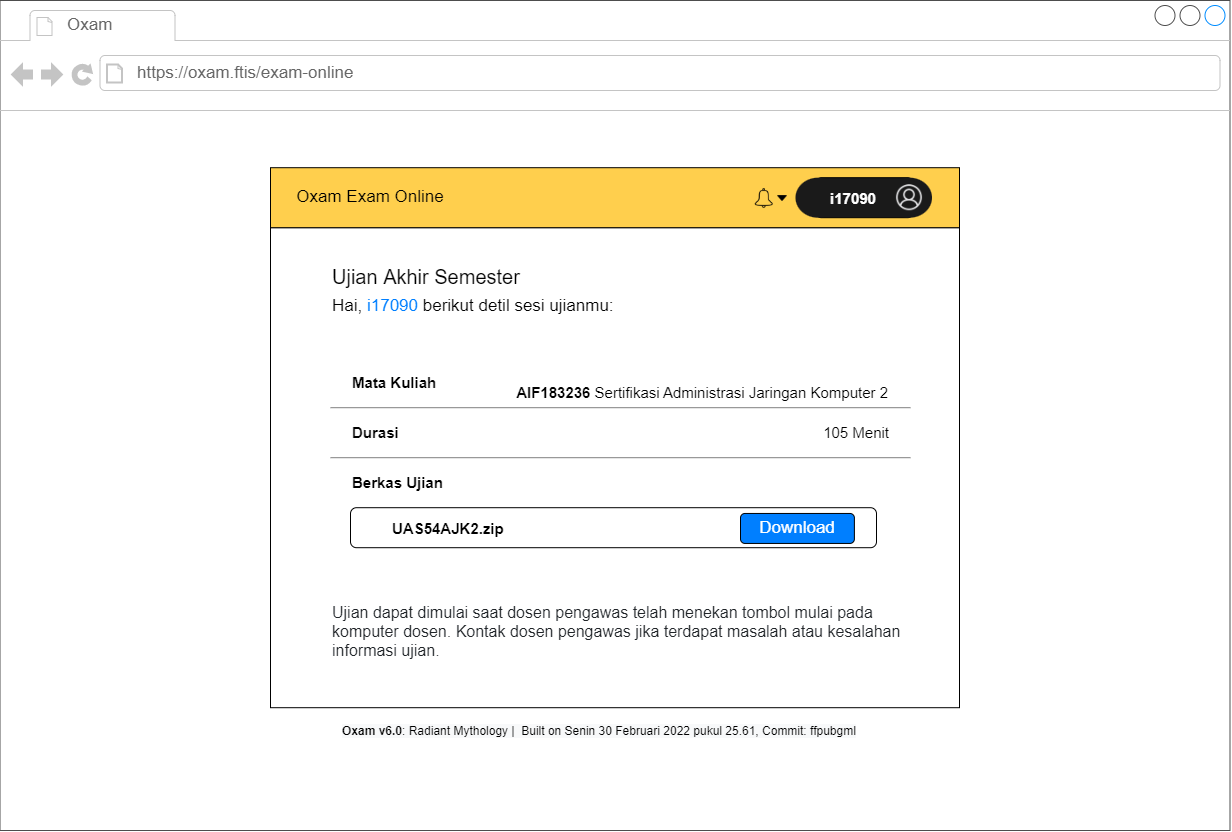

The diagram above was exported from draw.io. Its source (the exported page's mxGraphModel, read from the mxfile embedded in the PNG):
<mxGraphModel dx="1426" dy="-987" grid="1" gridSize="10" guides="1" tooltips="1" connect="1" arrows="1" fold="1" page="1" pageScale="1" pageWidth="850" pageHeight="1100" math="0" shadow="0">
  <root>
    <mxCell id="0" />
    <mxCell id="1" parent="0" />
    <mxCell id="2" value="" style="strokeWidth=1;shadow=0;dashed=0;align=center;html=1;shape=mxgraph.mockup.containers.browserWindow;rSize=0;strokeColor=#4D4D4D;strokeColor2=#008cff;strokeColor3=#c4c4c4;mainText=,;recursiveResize=0;container=0;" vertex="1" parent="1">
      <mxGeometry x="2574.5" y="2320" width="1230" height="830" as="geometry" />
    </mxCell>
    <mxCell id="3" value="Oxam" style="strokeWidth=1;shadow=0;dashed=0;align=center;html=1;shape=mxgraph.mockup.containers.anchor;fontSize=17;fontColor=#666666;align=left;" vertex="1" parent="1">
      <mxGeometry x="2640" y="2332" width="110" height="26" as="geometry" />
    </mxCell>
    <mxCell id="4" value="https://oxam.ftis/exam-online" style="strokeWidth=1;shadow=0;dashed=0;align=center;html=1;shape=mxgraph.mockup.containers.anchor;rSize=0;fontSize=17;fontColor=#666666;align=left;" vertex="1" parent="1">
      <mxGeometry x="2710" y="2380" width="250" height="26" as="geometry" />
    </mxCell>
    <mxCell id="5" value="" style="group" vertex="1" connectable="0" parent="1">
      <mxGeometry x="2845" y="2487.2" width="689" height="540" as="geometry" />
    </mxCell>
    <mxCell id="6" value="" style="rounded=0;whiteSpace=wrap;html=1;shadow=0;glass=0;sketch=0;fontSize=12;fontColor=#007FFF;align=left;" vertex="1" parent="5">
      <mxGeometry y="60" width="689" height="480" as="geometry" />
    </mxCell>
    <mxCell id="7" value="" style="rounded=0;whiteSpace=wrap;html=1;shadow=0;glass=0;sketch=0;fontSize=12;fontColor=#007FFF;align=left;fillColor=#FFCF4D;" vertex="1" parent="5">
      <mxGeometry width="689" height="60" as="geometry" />
    </mxCell>
    <mxCell id="8" value="&lt;span style=&quot;color: rgb(33, 37, 41); font-size: 16px; background-color: rgb(255, 255, 255);&quot;&gt;Ujian dapat dimulai saat dosen pengawas telah menekan tombol mulai pada komputer dosen. Kontak dosen pengawas jika terdapat masalah atau kesalahan informasi ujian.&lt;/span&gt;" style="text;html=1;strokeColor=none;fillColor=none;align=left;verticalAlign=middle;whiteSpace=wrap;rounded=0;shadow=0;glass=0;sketch=0;fontSize=12;fontColor=#007FFF;" vertex="1" parent="5">
      <mxGeometry x="60" y="449" width="580" height="30" as="geometry" />
    </mxCell>
    <mxCell id="9" value="&lt;font color=&quot;#000000&quot; style=&quot;font-size: 17px;&quot;&gt;Oxam Exam Online&lt;/font&gt;" style="text;html=1;strokeColor=none;fillColor=none;align=center;verticalAlign=middle;whiteSpace=wrap;rounded=0;shadow=0;glass=0;sketch=0;fontSize=17;fontColor=#007FFF;" vertex="1" parent="5">
      <mxGeometry x="20" y="15" width="160" height="30" as="geometry" />
    </mxCell>
    <mxCell id="10" value="&lt;font color=&quot;#000000&quot; style=&quot;font-size: 20px&quot;&gt;Ujian Akhir Semester&lt;/font&gt;" style="text;html=1;strokeColor=none;fillColor=none;align=left;verticalAlign=middle;whiteSpace=wrap;rounded=0;shadow=0;glass=0;sketch=0;fontSize=20;fontColor=#007FFF;" vertex="1" parent="5">
      <mxGeometry x="60" y="94" width="230" height="30" as="geometry" />
    </mxCell>
    <mxCell id="11" value="&lt;font color=&quot;#000000&quot; style=&quot;font-size: 17px&quot;&gt;Hai, &lt;/font&gt;&lt;font style=&quot;font-size: 17px&quot;&gt;i17090&lt;/font&gt;&lt;font color=&quot;#000000&quot; style=&quot;font-size: 17px&quot;&gt; berikut detil sesi ujianmu:&lt;/font&gt;" style="text;html=1;strokeColor=none;fillColor=none;align=left;verticalAlign=middle;whiteSpace=wrap;rounded=0;shadow=0;glass=0;sketch=0;fontSize=17;fontColor=#007FFF;" vertex="1" parent="5">
      <mxGeometry x="60" y="124" width="330" height="30" as="geometry" />
    </mxCell>
    <mxCell id="12" value="&lt;font color=&quot;#000000&quot; style=&quot;font-size: 15px;&quot;&gt;Mata Kuliah&lt;/font&gt;" style="text;html=1;strokeColor=none;fillColor=none;align=left;verticalAlign=middle;whiteSpace=wrap;rounded=0;shadow=0;glass=0;sketch=0;fontSize=15;fontColor=#007FFF;fontStyle=1" vertex="1" parent="5">
      <mxGeometry x="80" y="200" width="170" height="30" as="geometry" />
    </mxCell>
    <mxCell id="13" value="&lt;font color=&quot;#000000&quot; style=&quot;font-size: 15px&quot;&gt;Durasi&lt;/font&gt;" style="text;html=1;strokeColor=none;fillColor=none;align=left;verticalAlign=middle;whiteSpace=wrap;rounded=0;shadow=0;glass=0;sketch=0;fontSize=15;fontColor=#007FFF;fontStyle=1" vertex="1" parent="5">
      <mxGeometry x="80" y="250" width="170" height="30" as="geometry" />
    </mxCell>
    <mxCell id="14" value="&lt;font color=&quot;#000000&quot; style=&quot;font-size: 15px&quot;&gt;Berkas Ujian&lt;/font&gt;" style="text;html=1;strokeColor=none;fillColor=none;align=left;verticalAlign=middle;whiteSpace=wrap;rounded=0;shadow=0;glass=0;sketch=0;fontSize=15;fontColor=#007FFF;fontStyle=1" vertex="1" parent="5">
      <mxGeometry x="80" y="300" width="170" height="30" as="geometry" />
    </mxCell>
    <mxCell id="15" value="" style="rounded=1;whiteSpace=wrap;html=1;shadow=0;glass=0;sketch=0;fontSize=15;fontColor=#000000;fillColor=none;align=left;" vertex="1" parent="5">
      <mxGeometry x="80" y="340" width="526" height="40" as="geometry" />
    </mxCell>
    <mxCell id="16" value="&lt;font color=&quot;#000000&quot; style=&quot;font-size: 15px&quot;&gt;UAS54AJK2.zip&lt;br&gt;&lt;/font&gt;" style="text;html=1;strokeColor=none;fillColor=none;align=left;verticalAlign=middle;whiteSpace=wrap;rounded=0;shadow=0;glass=0;sketch=0;fontSize=15;fontColor=#007FFF;fontStyle=1" vertex="1" parent="5">
      <mxGeometry x="120" y="346" width="170" height="30" as="geometry" />
    </mxCell>
    <mxCell id="17" value="" style="endArrow=none;html=1;rounded=0;fontSize=15;fontColor=#000000;strokeColor=#808080;" edge="1" parent="5">
      <mxGeometry width="50" height="50" relative="1" as="geometry">
        <mxPoint x="60" y="240" as="sourcePoint" />
        <mxPoint x="640" y="240" as="targetPoint" />
      </mxGeometry>
    </mxCell>
    <mxCell id="18" value="" style="endArrow=none;html=1;rounded=0;fontSize=15;fontColor=#000000;strokeColor=#808080;" edge="1" parent="5">
      <mxGeometry width="50" height="50" relative="1" as="geometry">
        <mxPoint x="60" y="290" as="sourcePoint" />
        <mxPoint x="640" y="290" as="targetPoint" />
      </mxGeometry>
    </mxCell>
    <mxCell id="19" value="" style="group" vertex="1" connectable="0" parent="5">
      <mxGeometry x="493.8900000000003" y="342" width="90" height="33.75" as="geometry" />
    </mxCell>
    <mxCell id="20" value="Edit" style="text;html=1;strokeColor=none;fillColor=none;align=center;verticalAlign=middle;whiteSpace=wrap;rounded=0;labelBackgroundColor=none;fontColor=#FFFFFF;fontSize=15;" vertex="1" parent="19">
      <mxGeometry x="11.25" y="3.75" width="67.5" height="22.5" as="geometry" />
    </mxCell>
    <mxCell id="21" value="&lt;font color=&quot;#ffffff&quot;&gt;Download&lt;/font&gt;" style="rounded=1;whiteSpace=wrap;html=1;fontSize=17;fontColor=#000000;fillColor=#007FFF;align=center;" vertex="1" parent="19">
      <mxGeometry x="-23.893333333332976" y="3.75" width="113.88888888888889" height="30" as="geometry" />
    </mxCell>
    <mxCell id="22" value="&lt;font color=&quot;#000000&quot; style=&quot;font-size: 15px&quot;&gt;105 Menit&lt;/font&gt;" style="text;html=1;strokeColor=none;fillColor=none;align=right;verticalAlign=middle;whiteSpace=wrap;rounded=0;shadow=0;glass=0;sketch=0;fontSize=15;fontColor=#007FFF;fontStyle=0" vertex="1" parent="5">
      <mxGeometry x="477.5" y="250" width="142.5" height="30" as="geometry" />
    </mxCell>
    <mxCell id="23" value="&lt;font color=&quot;#000000&quot; style=&quot;font-size: 15px&quot;&gt;&lt;b&gt;AIF183236 &lt;/b&gt;Sertifikasi&amp;nbsp;Administrasi Jaringan Komputer 2&lt;/font&gt;" style="text;html=1;strokeColor=none;fillColor=none;align=right;verticalAlign=middle;whiteSpace=wrap;rounded=0;shadow=0;glass=0;sketch=0;fontSize=15;fontColor=#007FFF;fontStyle=0" vertex="1" parent="5">
      <mxGeometry x="240" y="210" width="380" height="30" as="geometry" />
    </mxCell>
    <mxCell id="24" value="" style="shape=image;html=1;verticalAlign=top;verticalLabelPosition=bottom;labelBackgroundColor=#ffffff;imageAspect=0;aspect=fixed;image=https://cdn4.iconfinder.com/data/icons/48-bubbles/48/43.Bell-128.png;rounded=0;shadow=0;glass=0;sketch=0;fontSize=15;fontColor=#000000;fillColor=#FFCF4D;" vertex="1" parent="5">
      <mxGeometry x="483" y="20" width="21.5" height="21.5" as="geometry" />
    </mxCell>
    <mxCell id="25" value="" style="shape=image;html=1;verticalAlign=top;verticalLabelPosition=bottom;labelBackgroundColor=#ffffff;imageAspect=0;aspect=fixed;image=https://cdn4.iconfinder.com/data/icons/ionicons/512/icon-arrow-down-b-128.png;fontSize=12;fontColor=#CCCCCC;strokeColor=#CCCCCC;fillColor=#CCCCCC;gradientColor=none;imageBackground=none;" vertex="1" parent="5">
      <mxGeometry x="504.5" y="23.25" width="15" height="15" as="geometry" />
    </mxCell>
    <mxCell id="26" value="" style="rounded=1;whiteSpace=wrap;html=1;shadow=0;glass=0;sketch=0;fontSize=15;fontColor=#000000;fillColor=#1A1A1A;align=right;" vertex="1" parent="5">
      <mxGeometry x="545" y="10" width="98" height="40" as="geometry" />
    </mxCell>
    <mxCell id="27" value="" style="ellipse;whiteSpace=wrap;html=1;rounded=0;shadow=0;glass=0;sketch=0;fontSize=15;fontColor=#000000;fillColor=#1A1A1A;align=left;strokeColor=none;" vertex="1" parent="5">
      <mxGeometry x="616.5" y="10" width="45" height="40" as="geometry" />
    </mxCell>
    <mxCell id="28" value="" style="shape=image;verticalLabelPosition=bottom;labelBackgroundColor=#ffffff;verticalAlign=top;aspect=fixed;imageAspect=0;image=data:image/png,(base64 omitted: 10040 chars);" vertex="1" parent="5">
      <mxGeometry x="625" y="16" width="28" height="28" as="geometry" />
    </mxCell>
    <mxCell id="29" value="" style="ellipse;whiteSpace=wrap;html=1;rounded=0;shadow=0;glass=0;sketch=0;fontSize=15;fontColor=#000000;fillColor=#1A1A1A;align=left;strokeColor=none;" vertex="1" parent="5">
      <mxGeometry x="525" y="10" width="45" height="40" as="geometry" />
    </mxCell>
    <mxCell id="30" value="&lt;font color=&quot;#ffffff&quot;&gt;i17090&lt;/font&gt;" style="text;html=1;strokeColor=none;fillColor=none;align=center;verticalAlign=middle;whiteSpace=wrap;rounded=0;shadow=0;glass=0;sketch=0;fontSize=15;fontColor=#000000;fontStyle=1" vertex="1" parent="5">
      <mxGeometry x="553" y="16" width="60" height="30" as="geometry" />
    </mxCell>
    <mxCell id="31" value="&lt;b style=&quot;color: rgb(0, 0, 0); font-family: helvetica; font-size: 12px; font-style: normal; letter-spacing: normal; text-align: center; text-indent: 0px; text-transform: none; word-spacing: 0px; background-color: rgb(248, 249, 250);&quot;&gt;Oxam v6.0&lt;/b&gt;&lt;span style=&quot;color: rgb(0, 0, 0); font-family: helvetica; font-size: 12px; font-style: normal; font-weight: 400; letter-spacing: normal; text-align: center; text-indent: 0px; text-transform: none; word-spacing: 0px; background-color: rgb(248, 249, 250); display: inline; float: none;&quot;&gt;: Radiant Mythology |&amp;nbsp; Built on Senin 30 Februari 2022 pukul 25.61, Commit: ffpubgml&lt;/span&gt;" style="text;whiteSpace=wrap;html=1;fontSize=15;fontColor=#000000;" vertex="1" parent="1">
      <mxGeometry x="2914.5" y="3034.2" width="550" height="30" as="geometry" />
    </mxCell>
  </root>
</mxGraphModel>